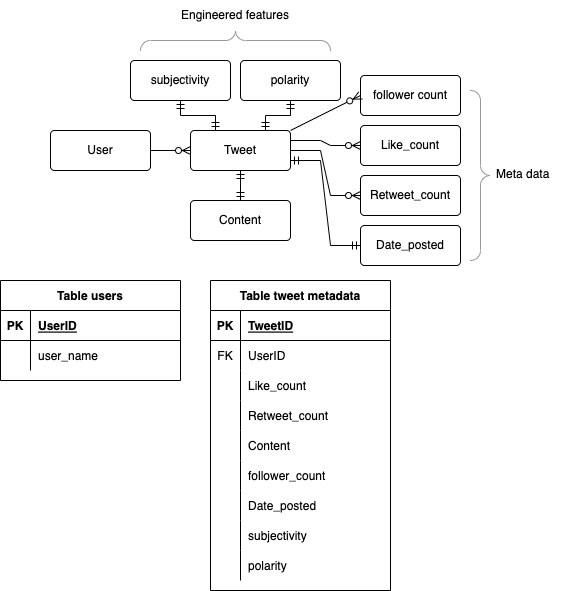

The diagram above was exported from draw.io. Its source (the exported page's mxGraphModel, read from the mxfile embedded in the PNG):
<mxGraphModel dx="1538" dy="866" grid="1" gridSize="10" guides="1" tooltips="1" connect="1" arrows="1" fold="1" page="1" pageScale="1" pageWidth="850" pageHeight="1100" math="0" shadow="0">
  <root>
    <mxCell id="0" />
    <mxCell id="1" parent="0" />
    <mxCell id="v_vefCC5rtmn3uXdCFqr-16" value="User" style="rounded=1;arcSize=10;whiteSpace=wrap;html=1;align=center;" parent="1" vertex="1">
      <mxGeometry x="130" y="240" width="100" height="40" as="geometry" />
    </mxCell>
    <mxCell id="v_vefCC5rtmn3uXdCFqr-17" value="" style="edgeStyle=entityRelationEdgeStyle;fontSize=12;html=1;endArrow=ERzeroToMany;endFill=1;rounded=0;exitX=1;exitY=0.5;exitDx=0;exitDy=0;" parent="1" source="v_vefCC5rtmn3uXdCFqr-16" target="v_vefCC5rtmn3uXdCFqr-18" edge="1">
      <mxGeometry width="100" height="100" relative="1" as="geometry">
        <mxPoint x="370" y="470" as="sourcePoint" />
        <mxPoint x="280" y="260" as="targetPoint" />
      </mxGeometry>
    </mxCell>
    <mxCell id="v_vefCC5rtmn3uXdCFqr-18" value="Tweet" style="rounded=1;arcSize=10;whiteSpace=wrap;html=1;align=center;" parent="1" vertex="1">
      <mxGeometry x="270" y="240" width="100" height="40" as="geometry" />
    </mxCell>
    <mxCell id="v_vefCC5rtmn3uXdCFqr-19" value="" style="edgeStyle=entityRelationEdgeStyle;fontSize=12;html=1;endArrow=ERzeroToMany;endFill=1;rounded=0;exitX=1;exitY=0.25;exitDx=0;exitDy=0;" parent="1" source="v_vefCC5rtmn3uXdCFqr-18" target="v_vefCC5rtmn3uXdCFqr-20" edge="1">
      <mxGeometry width="100" height="100" relative="1" as="geometry">
        <mxPoint x="370" y="470" as="sourcePoint" />
        <mxPoint x="470" y="370" as="targetPoint" />
      </mxGeometry>
    </mxCell>
    <mxCell id="v_vefCC5rtmn3uXdCFqr-20" value="Like_count" style="rounded=1;arcSize=10;whiteSpace=wrap;html=1;align=center;" parent="1" vertex="1">
      <mxGeometry x="440" y="235" width="100" height="40" as="geometry" />
    </mxCell>
    <mxCell id="v_vefCC5rtmn3uXdCFqr-21" value="" style="edgeStyle=entityRelationEdgeStyle;fontSize=12;html=1;endArrow=ERzeroToMany;endFill=1;rounded=0;exitX=1;exitY=0.25;exitDx=0;exitDy=0;entryX=0;entryY=0.5;entryDx=0;entryDy=0;" parent="1" target="v_vefCC5rtmn3uXdCFqr-22" edge="1">
      <mxGeometry width="100" height="100" relative="1" as="geometry">
        <mxPoint x="370" y="260" as="sourcePoint" />
        <mxPoint x="450" y="260" as="targetPoint" />
      </mxGeometry>
    </mxCell>
    <mxCell id="v_vefCC5rtmn3uXdCFqr-22" value="Retweet_count" style="rounded=1;arcSize=10;whiteSpace=wrap;html=1;align=center;" parent="1" vertex="1">
      <mxGeometry x="440" y="285" width="100" height="40" as="geometry" />
    </mxCell>
    <mxCell id="v_vefCC5rtmn3uXdCFqr-23" value="" style="edgeStyle=entityRelationEdgeStyle;fontSize=12;html=1;endArrow=ERmandOne;startArrow=ERmandOne;rounded=0;entryX=0;entryY=0.5;entryDx=0;entryDy=0;exitX=1;exitY=0.75;exitDx=0;exitDy=0;" parent="1" source="v_vefCC5rtmn3uXdCFqr-18" target="v_vefCC5rtmn3uXdCFqr-24" edge="1">
      <mxGeometry width="100" height="100" relative="1" as="geometry">
        <mxPoint x="370" y="470" as="sourcePoint" />
        <mxPoint x="470" y="370" as="targetPoint" />
      </mxGeometry>
    </mxCell>
    <mxCell id="v_vefCC5rtmn3uXdCFqr-24" value="Date_posted" style="rounded=1;arcSize=10;whiteSpace=wrap;html=1;align=center;" parent="1" vertex="1">
      <mxGeometry x="440" y="335" width="100" height="40" as="geometry" />
    </mxCell>
    <mxCell id="v_vefCC5rtmn3uXdCFqr-38" value="Table tweet metadata" style="shape=table;startSize=30;container=1;collapsible=1;childLayout=tableLayout;fixedRows=1;rowLines=0;fontStyle=1;align=center;resizeLast=1;" parent="1" vertex="1">
      <mxGeometry x="290" y="390" width="180" height="310" as="geometry" />
    </mxCell>
    <mxCell id="v_vefCC5rtmn3uXdCFqr-39" value="" style="shape=tableRow;horizontal=0;startSize=0;swimlaneHead=0;swimlaneBody=0;fillColor=none;collapsible=0;dropTarget=0;points=[[0,0.5],[1,0.5]];portConstraint=eastwest;top=0;left=0;right=0;bottom=1;" parent="v_vefCC5rtmn3uXdCFqr-38" vertex="1">
      <mxGeometry y="30" width="180" height="30" as="geometry" />
    </mxCell>
    <mxCell id="v_vefCC5rtmn3uXdCFqr-40" value="PK" style="shape=partialRectangle;connectable=0;fillColor=none;top=0;left=0;bottom=0;right=0;fontStyle=1;overflow=hidden;" parent="v_vefCC5rtmn3uXdCFqr-39" vertex="1">
      <mxGeometry width="30" height="30" as="geometry">
        <mxRectangle width="30" height="30" as="alternateBounds" />
      </mxGeometry>
    </mxCell>
    <mxCell id="v_vefCC5rtmn3uXdCFqr-41" value="TweetID" style="shape=partialRectangle;connectable=0;fillColor=none;top=0;left=0;bottom=0;right=0;align=left;spacingLeft=6;fontStyle=5;overflow=hidden;" parent="v_vefCC5rtmn3uXdCFqr-39" vertex="1">
      <mxGeometry x="30" width="150" height="30" as="geometry">
        <mxRectangle width="150" height="30" as="alternateBounds" />
      </mxGeometry>
    </mxCell>
    <mxCell id="v_vefCC5rtmn3uXdCFqr-42" value="" style="shape=tableRow;horizontal=0;startSize=0;swimlaneHead=0;swimlaneBody=0;fillColor=none;collapsible=0;dropTarget=0;points=[[0,0.5],[1,0.5]];portConstraint=eastwest;top=0;left=0;right=0;bottom=0;" parent="v_vefCC5rtmn3uXdCFqr-38" vertex="1">
      <mxGeometry y="60" width="180" height="30" as="geometry" />
    </mxCell>
    <mxCell id="v_vefCC5rtmn3uXdCFqr-43" value="FK" style="shape=partialRectangle;connectable=0;fillColor=none;top=0;left=0;bottom=0;right=0;editable=1;overflow=hidden;" parent="v_vefCC5rtmn3uXdCFqr-42" vertex="1">
      <mxGeometry width="30" height="30" as="geometry">
        <mxRectangle width="30" height="30" as="alternateBounds" />
      </mxGeometry>
    </mxCell>
    <mxCell id="v_vefCC5rtmn3uXdCFqr-44" value="UserID" style="shape=partialRectangle;connectable=0;fillColor=none;top=0;left=0;bottom=0;right=0;align=left;spacingLeft=6;overflow=hidden;" parent="v_vefCC5rtmn3uXdCFqr-42" vertex="1">
      <mxGeometry x="30" width="150" height="30" as="geometry">
        <mxRectangle width="150" height="30" as="alternateBounds" />
      </mxGeometry>
    </mxCell>
    <mxCell id="v_vefCC5rtmn3uXdCFqr-45" value="" style="shape=tableRow;horizontal=0;startSize=0;swimlaneHead=0;swimlaneBody=0;fillColor=none;collapsible=0;dropTarget=0;points=[[0,0.5],[1,0.5]];portConstraint=eastwest;top=0;left=0;right=0;bottom=0;" parent="v_vefCC5rtmn3uXdCFqr-38" vertex="1">
      <mxGeometry y="90" width="180" height="30" as="geometry" />
    </mxCell>
    <mxCell id="v_vefCC5rtmn3uXdCFqr-46" value="" style="shape=partialRectangle;connectable=0;fillColor=none;top=0;left=0;bottom=0;right=0;editable=1;overflow=hidden;" parent="v_vefCC5rtmn3uXdCFqr-45" vertex="1">
      <mxGeometry width="30" height="30" as="geometry">
        <mxRectangle width="30" height="30" as="alternateBounds" />
      </mxGeometry>
    </mxCell>
    <mxCell id="v_vefCC5rtmn3uXdCFqr-47" value="Like_count" style="shape=partialRectangle;connectable=0;fillColor=none;top=0;left=0;bottom=0;right=0;align=left;spacingLeft=6;overflow=hidden;" parent="v_vefCC5rtmn3uXdCFqr-45" vertex="1">
      <mxGeometry x="30" width="150" height="30" as="geometry">
        <mxRectangle width="150" height="30" as="alternateBounds" />
      </mxGeometry>
    </mxCell>
    <mxCell id="v_vefCC5rtmn3uXdCFqr-48" value="" style="shape=tableRow;horizontal=0;startSize=0;swimlaneHead=0;swimlaneBody=0;fillColor=none;collapsible=0;dropTarget=0;points=[[0,0.5],[1,0.5]];portConstraint=eastwest;top=0;left=0;right=0;bottom=0;" parent="v_vefCC5rtmn3uXdCFqr-38" vertex="1">
      <mxGeometry y="120" width="180" height="30" as="geometry" />
    </mxCell>
    <mxCell id="v_vefCC5rtmn3uXdCFqr-49" value="" style="shape=partialRectangle;connectable=0;fillColor=none;top=0;left=0;bottom=0;right=0;editable=1;overflow=hidden;" parent="v_vefCC5rtmn3uXdCFqr-48" vertex="1">
      <mxGeometry width="30" height="30" as="geometry">
        <mxRectangle width="30" height="30" as="alternateBounds" />
      </mxGeometry>
    </mxCell>
    <mxCell id="v_vefCC5rtmn3uXdCFqr-50" value="Retweet_count" style="shape=partialRectangle;connectable=0;fillColor=none;top=0;left=0;bottom=0;right=0;align=left;spacingLeft=6;overflow=hidden;" parent="v_vefCC5rtmn3uXdCFqr-48" vertex="1">
      <mxGeometry x="30" width="150" height="30" as="geometry">
        <mxRectangle width="150" height="30" as="alternateBounds" />
      </mxGeometry>
    </mxCell>
    <mxCell id="v_vefCC5rtmn3uXdCFqr-84" value="" style="shape=tableRow;horizontal=0;startSize=0;swimlaneHead=0;swimlaneBody=0;fillColor=none;collapsible=0;dropTarget=0;points=[[0,0.5],[1,0.5]];portConstraint=eastwest;top=0;left=0;right=0;bottom=0;" parent="v_vefCC5rtmn3uXdCFqr-38" vertex="1">
      <mxGeometry y="150" width="180" height="30" as="geometry" />
    </mxCell>
    <mxCell id="v_vefCC5rtmn3uXdCFqr-85" value="" style="shape=partialRectangle;connectable=0;fillColor=none;top=0;left=0;bottom=0;right=0;editable=1;overflow=hidden;" parent="v_vefCC5rtmn3uXdCFqr-84" vertex="1">
      <mxGeometry width="30" height="30" as="geometry">
        <mxRectangle width="30" height="30" as="alternateBounds" />
      </mxGeometry>
    </mxCell>
    <mxCell id="v_vefCC5rtmn3uXdCFqr-86" value="Content" style="shape=partialRectangle;connectable=0;fillColor=none;top=0;left=0;bottom=0;right=0;align=left;spacingLeft=6;overflow=hidden;" parent="v_vefCC5rtmn3uXdCFqr-84" vertex="1">
      <mxGeometry x="30" width="150" height="30" as="geometry">
        <mxRectangle width="150" height="30" as="alternateBounds" />
      </mxGeometry>
    </mxCell>
    <mxCell id="v_vefCC5rtmn3uXdCFqr-90" value="" style="shape=tableRow;horizontal=0;startSize=0;swimlaneHead=0;swimlaneBody=0;fillColor=none;collapsible=0;dropTarget=0;points=[[0,0.5],[1,0.5]];portConstraint=eastwest;top=0;left=0;right=0;bottom=0;" parent="v_vefCC5rtmn3uXdCFqr-38" vertex="1">
      <mxGeometry y="180" width="180" height="30" as="geometry" />
    </mxCell>
    <mxCell id="v_vefCC5rtmn3uXdCFqr-91" value="" style="shape=partialRectangle;connectable=0;fillColor=none;top=0;left=0;bottom=0;right=0;editable=1;overflow=hidden;" parent="v_vefCC5rtmn3uXdCFqr-90" vertex="1">
      <mxGeometry width="30" height="30" as="geometry">
        <mxRectangle width="30" height="30" as="alternateBounds" />
      </mxGeometry>
    </mxCell>
    <mxCell id="v_vefCC5rtmn3uXdCFqr-92" value="follower_count" style="shape=partialRectangle;connectable=0;fillColor=none;top=0;left=0;bottom=0;right=0;align=left;spacingLeft=6;overflow=hidden;" parent="v_vefCC5rtmn3uXdCFqr-90" vertex="1">
      <mxGeometry x="30" width="150" height="30" as="geometry">
        <mxRectangle width="150" height="30" as="alternateBounds" />
      </mxGeometry>
    </mxCell>
    <mxCell id="v_vefCC5rtmn3uXdCFqr-93" value="" style="shape=tableRow;horizontal=0;startSize=0;swimlaneHead=0;swimlaneBody=0;fillColor=none;collapsible=0;dropTarget=0;points=[[0,0.5],[1,0.5]];portConstraint=eastwest;top=0;left=0;right=0;bottom=0;" parent="v_vefCC5rtmn3uXdCFqr-38" vertex="1">
      <mxGeometry y="210" width="180" height="30" as="geometry" />
    </mxCell>
    <mxCell id="v_vefCC5rtmn3uXdCFqr-94" value="" style="shape=partialRectangle;connectable=0;fillColor=none;top=0;left=0;bottom=0;right=0;editable=1;overflow=hidden;" parent="v_vefCC5rtmn3uXdCFqr-93" vertex="1">
      <mxGeometry width="30" height="30" as="geometry">
        <mxRectangle width="30" height="30" as="alternateBounds" />
      </mxGeometry>
    </mxCell>
    <mxCell id="v_vefCC5rtmn3uXdCFqr-95" value="Date_posted" style="shape=partialRectangle;connectable=0;fillColor=none;top=0;left=0;bottom=0;right=0;align=left;spacingLeft=6;overflow=hidden;" parent="v_vefCC5rtmn3uXdCFqr-93" vertex="1">
      <mxGeometry x="30" width="150" height="30" as="geometry">
        <mxRectangle width="150" height="30" as="alternateBounds" />
      </mxGeometry>
    </mxCell>
    <mxCell id="NyjZu-mlmOfzl8VNxMeh-23" value="" style="shape=tableRow;horizontal=0;startSize=0;swimlaneHead=0;swimlaneBody=0;fillColor=none;collapsible=0;dropTarget=0;points=[[0,0.5],[1,0.5]];portConstraint=eastwest;top=0;left=0;right=0;bottom=0;" parent="v_vefCC5rtmn3uXdCFqr-38" vertex="1">
      <mxGeometry y="240" width="180" height="30" as="geometry" />
    </mxCell>
    <mxCell id="NyjZu-mlmOfzl8VNxMeh-24" value="" style="shape=partialRectangle;connectable=0;fillColor=none;top=0;left=0;bottom=0;right=0;editable=1;overflow=hidden;" parent="NyjZu-mlmOfzl8VNxMeh-23" vertex="1">
      <mxGeometry width="30" height="30" as="geometry">
        <mxRectangle width="30" height="30" as="alternateBounds" />
      </mxGeometry>
    </mxCell>
    <mxCell id="NyjZu-mlmOfzl8VNxMeh-25" value="subjectivity" style="shape=partialRectangle;connectable=0;fillColor=none;top=0;left=0;bottom=0;right=0;align=left;spacingLeft=6;overflow=hidden;" parent="NyjZu-mlmOfzl8VNxMeh-23" vertex="1">
      <mxGeometry x="30" width="150" height="30" as="geometry">
        <mxRectangle width="150" height="30" as="alternateBounds" />
      </mxGeometry>
    </mxCell>
    <mxCell id="4t7aRzzv9XIvneTg7lxw-7" value="" style="shape=tableRow;horizontal=0;startSize=0;swimlaneHead=0;swimlaneBody=0;fillColor=none;collapsible=0;dropTarget=0;points=[[0,0.5],[1,0.5]];portConstraint=eastwest;top=0;left=0;right=0;bottom=0;" vertex="1" parent="v_vefCC5rtmn3uXdCFqr-38">
      <mxGeometry y="270" width="180" height="30" as="geometry" />
    </mxCell>
    <mxCell id="4t7aRzzv9XIvneTg7lxw-8" value="" style="shape=partialRectangle;connectable=0;fillColor=none;top=0;left=0;bottom=0;right=0;editable=1;overflow=hidden;" vertex="1" parent="4t7aRzzv9XIvneTg7lxw-7">
      <mxGeometry width="30" height="30" as="geometry">
        <mxRectangle width="30" height="30" as="alternateBounds" />
      </mxGeometry>
    </mxCell>
    <mxCell id="4t7aRzzv9XIvneTg7lxw-9" value="polarity" style="shape=partialRectangle;connectable=0;fillColor=none;top=0;left=0;bottom=0;right=0;align=left;spacingLeft=6;overflow=hidden;" vertex="1" parent="4t7aRzzv9XIvneTg7lxw-7">
      <mxGeometry x="30" width="150" height="30" as="geometry">
        <mxRectangle width="150" height="30" as="alternateBounds" />
      </mxGeometry>
    </mxCell>
    <mxCell id="v_vefCC5rtmn3uXdCFqr-51" value="Table users" style="shape=table;startSize=30;container=1;collapsible=1;childLayout=tableLayout;fixedRows=1;rowLines=0;fontStyle=1;align=center;resizeLast=1;" parent="1" vertex="1">
      <mxGeometry x="80" y="390" width="180" height="100" as="geometry" />
    </mxCell>
    <mxCell id="v_vefCC5rtmn3uXdCFqr-52" value="" style="shape=tableRow;horizontal=0;startSize=0;swimlaneHead=0;swimlaneBody=0;fillColor=none;collapsible=0;dropTarget=0;points=[[0,0.5],[1,0.5]];portConstraint=eastwest;top=0;left=0;right=0;bottom=1;" parent="v_vefCC5rtmn3uXdCFqr-51" vertex="1">
      <mxGeometry y="30" width="180" height="30" as="geometry" />
    </mxCell>
    <mxCell id="v_vefCC5rtmn3uXdCFqr-53" value="PK" style="shape=partialRectangle;connectable=0;fillColor=none;top=0;left=0;bottom=0;right=0;fontStyle=1;overflow=hidden;" parent="v_vefCC5rtmn3uXdCFqr-52" vertex="1">
      <mxGeometry width="30" height="30" as="geometry">
        <mxRectangle width="30" height="30" as="alternateBounds" />
      </mxGeometry>
    </mxCell>
    <mxCell id="v_vefCC5rtmn3uXdCFqr-54" value="UserID" style="shape=partialRectangle;connectable=0;fillColor=none;top=0;left=0;bottom=0;right=0;align=left;spacingLeft=6;fontStyle=5;overflow=hidden;" parent="v_vefCC5rtmn3uXdCFqr-52" vertex="1">
      <mxGeometry x="30" width="150" height="30" as="geometry">
        <mxRectangle width="150" height="30" as="alternateBounds" />
      </mxGeometry>
    </mxCell>
    <mxCell id="v_vefCC5rtmn3uXdCFqr-55" value="" style="shape=tableRow;horizontal=0;startSize=0;swimlaneHead=0;swimlaneBody=0;fillColor=none;collapsible=0;dropTarget=0;points=[[0,0.5],[1,0.5]];portConstraint=eastwest;top=0;left=0;right=0;bottom=0;" parent="v_vefCC5rtmn3uXdCFqr-51" vertex="1">
      <mxGeometry y="60" width="180" height="30" as="geometry" />
    </mxCell>
    <mxCell id="v_vefCC5rtmn3uXdCFqr-56" value="" style="shape=partialRectangle;connectable=0;fillColor=none;top=0;left=0;bottom=0;right=0;editable=1;overflow=hidden;" parent="v_vefCC5rtmn3uXdCFqr-55" vertex="1">
      <mxGeometry width="30" height="30" as="geometry">
        <mxRectangle width="30" height="30" as="alternateBounds" />
      </mxGeometry>
    </mxCell>
    <mxCell id="v_vefCC5rtmn3uXdCFqr-57" value="user_name" style="shape=partialRectangle;connectable=0;fillColor=none;top=0;left=0;bottom=0;right=0;align=left;spacingLeft=6;overflow=hidden;" parent="v_vefCC5rtmn3uXdCFqr-55" vertex="1">
      <mxGeometry x="30" width="150" height="30" as="geometry">
        <mxRectangle width="150" height="30" as="alternateBounds" />
      </mxGeometry>
    </mxCell>
    <mxCell id="v_vefCC5rtmn3uXdCFqr-78" value="Content" style="rounded=1;arcSize=10;whiteSpace=wrap;html=1;align=center;" parent="1" vertex="1">
      <mxGeometry x="270" y="310" width="100" height="40" as="geometry" />
    </mxCell>
    <mxCell id="v_vefCC5rtmn3uXdCFqr-79" value="" style="fontSize=12;html=1;endArrow=ERmandOne;startArrow=ERmandOne;rounded=0;entryX=0.5;entryY=1;entryDx=0;entryDy=0;exitX=0.5;exitY=0;exitDx=0;exitDy=0;" parent="1" source="v_vefCC5rtmn3uXdCFqr-78" target="v_vefCC5rtmn3uXdCFqr-18" edge="1">
      <mxGeometry width="100" height="100" relative="1" as="geometry">
        <mxPoint x="370" y="470" as="sourcePoint" />
        <mxPoint x="470" y="370" as="targetPoint" />
      </mxGeometry>
    </mxCell>
    <mxCell id="v_vefCC5rtmn3uXdCFqr-80" value="Meta data" style="text;strokeColor=none;fillColor=none;spacingLeft=4;spacingRight=4;overflow=hidden;rotatable=0;points=[[0,0.5],[1,0.5]];portConstraint=eastwest;fontSize=12;" parent="1" vertex="1">
      <mxGeometry x="570" y="270" width="70" height="30" as="geometry" />
    </mxCell>
    <mxCell id="v_vefCC5rtmn3uXdCFqr-88" value="follower count" style="rounded=1;arcSize=10;whiteSpace=wrap;html=1;align=center;" parent="1" vertex="1">
      <mxGeometry x="440" y="185" width="100" height="40" as="geometry" />
    </mxCell>
    <mxCell id="v_vefCC5rtmn3uXdCFqr-89" value="" style="fontSize=12;html=1;endArrow=ERzeroToMany;endFill=1;rounded=0;entryX=0;entryY=0.5;entryDx=0;entryDy=0;elbow=vertical;exitX=1;exitY=0;exitDx=0;exitDy=0;" parent="1" source="v_vefCC5rtmn3uXdCFqr-18" target="v_vefCC5rtmn3uXdCFqr-88" edge="1">
      <mxGeometry width="100" height="100" relative="1" as="geometry">
        <mxPoint x="330" y="220" as="sourcePoint" />
        <mxPoint x="450" y="160" as="targetPoint" />
      </mxGeometry>
    </mxCell>
    <mxCell id="NyjZu-mlmOfzl8VNxMeh-27" value="subjectivity" style="rounded=1;arcSize=10;whiteSpace=wrap;html=1;align=center;" parent="1" vertex="1">
      <mxGeometry x="210" y="170" width="100" height="40" as="geometry" />
    </mxCell>
    <mxCell id="NyjZu-mlmOfzl8VNxMeh-28" value="Engineered features" style="text;html=1;strokeColor=none;fillColor=none;align=center;verticalAlign=middle;whiteSpace=wrap;rounded=0;" parent="1" vertex="1">
      <mxGeometry x="255" y="110" width="120" height="30" as="geometry" />
    </mxCell>
    <mxCell id="NyjZu-mlmOfzl8VNxMeh-32" value="" style="fontSize=12;html=1;endArrow=ERmandOne;startArrow=ERmandOne;rounded=0;exitX=0.25;exitY=0;exitDx=0;exitDy=0;entryX=0.5;entryY=1;entryDx=0;entryDy=0;edgeStyle=orthogonalEdgeStyle;" parent="1" source="v_vefCC5rtmn3uXdCFqr-18" target="NyjZu-mlmOfzl8VNxMeh-27" edge="1">
      <mxGeometry width="100" height="100" relative="1" as="geometry">
        <mxPoint x="720" y="600" as="sourcePoint" />
        <mxPoint x="820" y="500" as="targetPoint" />
      </mxGeometry>
    </mxCell>
    <mxCell id="4t7aRzzv9XIvneTg7lxw-2" value="" style="labelPosition=right;align=left;strokeWidth=1;shape=mxgraph.mockup.markup.curlyBrace;html=1;shadow=0;dashed=0;strokeColor=#999999;direction=south;" vertex="1" parent="1">
      <mxGeometry x="550" y="200" width="20" height="170" as="geometry" />
    </mxCell>
    <mxCell id="4t7aRzzv9XIvneTg7lxw-3" value="" style="verticalLabelPosition=bottom;shadow=0;dashed=0;align=center;html=1;verticalAlign=top;strokeWidth=1;shape=mxgraph.mockup.markup.curlyBrace;strokeColor=#999999;" vertex="1" parent="1">
      <mxGeometry x="220" y="140" width="190" height="20" as="geometry" />
    </mxCell>
    <mxCell id="4t7aRzzv9XIvneTg7lxw-4" value="polarity" style="rounded=1;arcSize=10;whiteSpace=wrap;html=1;align=center;" vertex="1" parent="1">
      <mxGeometry x="320" y="170" width="100" height="40" as="geometry" />
    </mxCell>
    <mxCell id="4t7aRzzv9XIvneTg7lxw-5" value="" style="fontSize=12;html=1;endArrow=ERmandOne;startArrow=ERmandOne;rounded=0;exitX=0.75;exitY=0;exitDx=0;exitDy=0;entryX=0.5;entryY=1;entryDx=0;entryDy=0;edgeStyle=orthogonalEdgeStyle;" edge="1" parent="1" source="v_vefCC5rtmn3uXdCFqr-18" target="4t7aRzzv9XIvneTg7lxw-4">
      <mxGeometry width="100" height="100" relative="1" as="geometry">
        <mxPoint x="330" y="250" as="sourcePoint" />
        <mxPoint x="270" y="220" as="targetPoint" />
      </mxGeometry>
    </mxCell>
  </root>
</mxGraphModel>